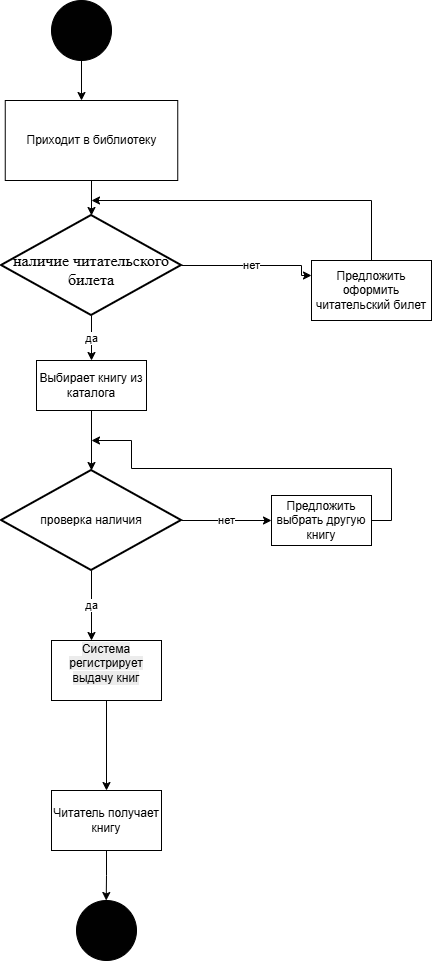

The diagram above was exported from draw.io. Its source (the exported page's mxGraphModel, read from the mxfile embedded in the PNG):
<mxGraphModel dx="2060" dy="1124" grid="1" gridSize="10" guides="1" tooltips="1" connect="1" arrows="1" fold="1" page="1" pageScale="1" pageWidth="827" pageHeight="1169" math="0" shadow="0">
  <root>
    <mxCell id="0" />
    <mxCell id="1" parent="0" />
    <mxCell id="tzGLW4p2AMMchTrNSN-f-2" parent="1" style="ellipse;whiteSpace=wrap;html=1;aspect=fixed;fillColor=#010101;" value="" vertex="1">
      <mxGeometry height="60" width="60" x="330" y="70" as="geometry" />
    </mxCell>
    <mxCell id="tzGLW4p2AMMchTrNSN-f-15" edge="1" parent="1" source="tzGLW4p2AMMchTrNSN-f-4" style="edgeStyle=orthogonalEdgeStyle;rounded=0;orthogonalLoop=1;jettySize=auto;html=1;exitX=1;exitY=0.5;exitDx=0;exitDy=0;exitPerimeter=0;entryX=0;entryY=0.25;entryDx=0;entryDy=0;" target="tzGLW4p2AMMchTrNSN-f-14" value="нет">
      <mxGeometry relative="1" as="geometry">
        <Array as="points">
          <mxPoint x="580" y="335" />
        </Array>
      </mxGeometry>
    </mxCell>
    <mxCell id="tzGLW4p2AMMchTrNSN-f-19" edge="1" parent="1" source="tzGLW4p2AMMchTrNSN-f-4" style="edgeStyle=orthogonalEdgeStyle;rounded=0;orthogonalLoop=1;jettySize=auto;html=1;exitX=0.5;exitY=1;exitDx=0;exitDy=0;exitPerimeter=0;" target="tzGLW4p2AMMchTrNSN-f-18" value="да">
      <mxGeometry relative="1" as="geometry" />
    </mxCell>
    <mxCell id="tzGLW4p2AMMchTrNSN-f-4" parent="1" style="strokeWidth=2;html=1;shape=mxgraph.flowchart.decision;whiteSpace=wrap;" value="&lt;br&gt;&lt;span lang=&quot;EN-US&quot; style=&quot;font-size:12.0pt;line-height:&amp;lt;br/&amp;gt;107%;font-family:&amp;quot;Times New Roman&amp;quot;,serif;mso-fareast-font-family:Calibri;&amp;lt;br/&amp;gt;mso-fareast-theme-font:minor-latin;mso-ansi-language:EN-US;mso-fareast-language:&amp;lt;br/&amp;gt;EN-US;mso-bidi-language:AR-SA;mso-bidi-font-style:italic&quot;&gt;&lt;br&gt;&lt;/span&gt;&lt;div&gt;&lt;span lang=&quot;EN-US&quot; style=&quot;font-size:12.0pt;line-height:&amp;lt;br/&amp;gt;107%;font-family:&amp;quot;Times New Roman&amp;quot;,serif;mso-fareast-font-family:Calibri;&amp;lt;br/&amp;gt;mso-fareast-theme-font:minor-latin;mso-ansi-language:EN-US;mso-fareast-language:&amp;lt;br/&amp;gt;EN-US;mso-bidi-language:AR-SA;mso-bidi-font-style:italic&quot;&gt;&lt;br&gt;&lt;/span&gt;&lt;/div&gt;&lt;div&gt;&lt;span lang=&quot;EN-US&quot; style=&quot;font-size:12.0pt;line-height:&amp;lt;br/&amp;gt;107%;font-family:&amp;quot;Times New Roman&amp;quot;,serif;mso-fareast-font-family:Calibri;&amp;lt;br/&amp;gt;mso-fareast-theme-font:minor-latin;mso-ansi-language:EN-US;mso-fareast-language:&amp;lt;br/&amp;gt;EN-US;mso-bidi-language:AR-SA;mso-bidi-font-style:italic&quot;&gt;наличие читательского&lt;br&gt;билета&lt;/span&gt;&lt;br&gt;&lt;br&gt;&lt;br&gt;&lt;br&gt;&lt;/div&gt;" vertex="1">
      <mxGeometry height="100" width="180" x="280" y="285" as="geometry" />
    </mxCell>
    <mxCell id="tzGLW4p2AMMchTrNSN-f-16" edge="1" parent="1" source="tzGLW4p2AMMchTrNSN-f-13" style="edgeStyle=orthogonalEdgeStyle;rounded=0;orthogonalLoop=1;jettySize=auto;html=1;exitX=0.5;exitY=1;exitDx=0;exitDy=0;" target="tzGLW4p2AMMchTrNSN-f-4">
      <mxGeometry relative="1" as="geometry" />
    </mxCell>
    <mxCell id="tzGLW4p2AMMchTrNSN-f-13" parent="1" style="html=1;whiteSpace=wrap;" value="Приходит в библиотеку" vertex="1">
      <mxGeometry height="80" width="172.5" x="283.75" y="170" as="geometry" />
    </mxCell>
    <mxCell id="SqOQ84feBTadbzE8HAaG-7" edge="1" parent="1" source="tzGLW4p2AMMchTrNSN-f-14" style="edgeStyle=orthogonalEdgeStyle;rounded=0;orthogonalLoop=1;jettySize=auto;html=1;">
      <mxGeometry relative="1" as="geometry">
        <Array as="points">
          <mxPoint x="650" y="270" />
        </Array>
        <mxPoint x="370" y="270" as="targetPoint" />
      </mxGeometry>
    </mxCell>
    <mxCell id="tzGLW4p2AMMchTrNSN-f-14" parent="1" style="html=1;whiteSpace=wrap;" value="Предложить оформить читательский билет" vertex="1">
      <mxGeometry height="60" width="120" x="590" y="330" as="geometry" />
    </mxCell>
    <mxCell id="tzGLW4p2AMMchTrNSN-f-17" edge="1" parent="1" source="tzGLW4p2AMMchTrNSN-f-2" style="edgeStyle=orthogonalEdgeStyle;rounded=0;orthogonalLoop=1;jettySize=auto;html=1;exitX=0.5;exitY=1;exitDx=0;exitDy=0;">
      <mxGeometry relative="1" as="geometry">
        <mxPoint x="360" y="170" as="targetPoint" />
      </mxGeometry>
    </mxCell>
    <mxCell id="tzGLW4p2AMMchTrNSN-f-18" parent="1" style="html=1;whiteSpace=wrap;" value="Выбирает книгу из каталога" vertex="1">
      <mxGeometry height="50" width="110" x="315" y="430" as="geometry" />
    </mxCell>
    <mxCell id="tzGLW4p2AMMchTrNSN-f-22" edge="1" parent="1" source="tzGLW4p2AMMchTrNSN-f-20" style="edgeStyle=orthogonalEdgeStyle;rounded=0;orthogonalLoop=1;jettySize=auto;html=1;exitX=1;exitY=0.5;exitDx=0;exitDy=0;exitPerimeter=0;" value="нет">
      <mxGeometry relative="1" as="geometry">
        <mxPoint x="550" y="590" as="targetPoint" />
      </mxGeometry>
    </mxCell>
    <mxCell id="tzGLW4p2AMMchTrNSN-f-24" edge="1" parent="1" source="tzGLW4p2AMMchTrNSN-f-20" style="edgeStyle=orthogonalEdgeStyle;rounded=0;orthogonalLoop=1;jettySize=auto;html=1;exitX=0.5;exitY=1;exitDx=0;exitDy=0;exitPerimeter=0;" value="да">
      <mxGeometry relative="1" as="geometry">
        <mxPoint x="370" y="710" as="targetPoint" />
      </mxGeometry>
    </mxCell>
    <mxCell id="tzGLW4p2AMMchTrNSN-f-20" parent="1" style="strokeWidth=2;html=1;shape=mxgraph.flowchart.decision;whiteSpace=wrap;" value="проверка наличия" vertex="1">
      <mxGeometry height="100" width="180" x="280" y="540" as="geometry" />
    </mxCell>
    <mxCell id="tzGLW4p2AMMchTrNSN-f-21" edge="1" parent="1" source="tzGLW4p2AMMchTrNSN-f-18" style="edgeStyle=orthogonalEdgeStyle;rounded=0;orthogonalLoop=1;jettySize=auto;html=1;exitX=0.5;exitY=1;exitDx=0;exitDy=0;entryX=0.5;entryY=0;entryDx=0;entryDy=0;entryPerimeter=0;" target="tzGLW4p2AMMchTrNSN-f-20">
      <mxGeometry relative="1" as="geometry" />
    </mxCell>
    <mxCell id="tzGLW4p2AMMchTrNSN-f-34" edge="1" parent="1" source="tzGLW4p2AMMchTrNSN-f-23" style="edgeStyle=orthogonalEdgeStyle;rounded=0;orthogonalLoop=1;jettySize=auto;html=1;exitX=1;exitY=0.5;exitDx=0;exitDy=0;">
      <mxGeometry relative="1" as="geometry">
        <Array as="points">
          <mxPoint x="670" y="590" />
          <mxPoint x="670" y="538" />
          <mxPoint x="410" y="538" />
          <mxPoint x="410" y="510" />
        </Array>
        <mxPoint x="370" y="510" as="targetPoint" />
      </mxGeometry>
    </mxCell>
    <mxCell id="tzGLW4p2AMMchTrNSN-f-23" parent="1" style="html=1;whiteSpace=wrap;" value="Предложить выбрать другую книгу" vertex="1">
      <mxGeometry height="50" width="100" x="550" y="565" as="geometry" />
    </mxCell>
    <mxCell id="tzGLW4p2AMMchTrNSN-f-26" edge="1" parent="1" source="tzGLW4p2AMMchTrNSN-f-25" style="edgeStyle=orthogonalEdgeStyle;rounded=0;orthogonalLoop=1;jettySize=auto;html=1;exitX=0.5;exitY=1;exitDx=0;exitDy=0;entryX=0.5;entryY=0;entryDx=0;entryDy=0;">
      <mxGeometry relative="1" as="geometry">
        <mxPoint x="385" y="860" as="targetPoint" />
      </mxGeometry>
    </mxCell>
    <mxCell id="tzGLW4p2AMMchTrNSN-f-25" parent="1" style="html=1;whiteSpace=wrap;" value="&#10;&lt;span style=&quot;color: rgb(0, 0, 0); font-family: Helvetica; font-size: 12px; font-style: normal; font-variant-ligatures: normal; font-variant-caps: normal; font-weight: 400; letter-spacing: normal; orphans: 2; text-align: center; text-indent: 0px; text-transform: none; widows: 2; word-spacing: 0px; -webkit-text-stroke-width: 0px; white-space: normal; background-color: rgb(236, 236, 236); text-decoration-thickness: initial; text-decoration-style: initial; text-decoration-color: initial; display: inline !important; float: none;&quot;&gt;Система регистрирует выдачу книг&lt;/span&gt;&#10;&#10;" vertex="1">
      <mxGeometry height="60" width="110" x="330" y="710" as="geometry" />
    </mxCell>
    <mxCell id="SqOQ84feBTadbzE8HAaG-3" edge="1" parent="1" source="tzGLW4p2AMMchTrNSN-f-32" style="edgeStyle=orthogonalEdgeStyle;rounded=0;orthogonalLoop=1;jettySize=auto;html=1;exitX=0.5;exitY=1;exitDx=0;exitDy=0;">
      <mxGeometry relative="1" as="geometry">
        <mxPoint x="384.71428571428555" y="970" as="targetPoint" />
      </mxGeometry>
    </mxCell>
    <mxCell id="tzGLW4p2AMMchTrNSN-f-32" parent="1" style="html=1;whiteSpace=wrap;" value="Читатель получает книгу" vertex="1">
      <mxGeometry height="60" width="110" x="330" y="860" as="geometry" />
    </mxCell>
    <mxCell id="SqOQ84feBTadbzE8HAaG-4" parent="1" style="ellipse;whiteSpace=wrap;html=1;aspect=fixed;fillColor=#010101;" value="" vertex="1">
      <mxGeometry height="60" width="60" x="355" y="970" as="geometry" />
    </mxCell>
  </root>
</mxGraphModel>